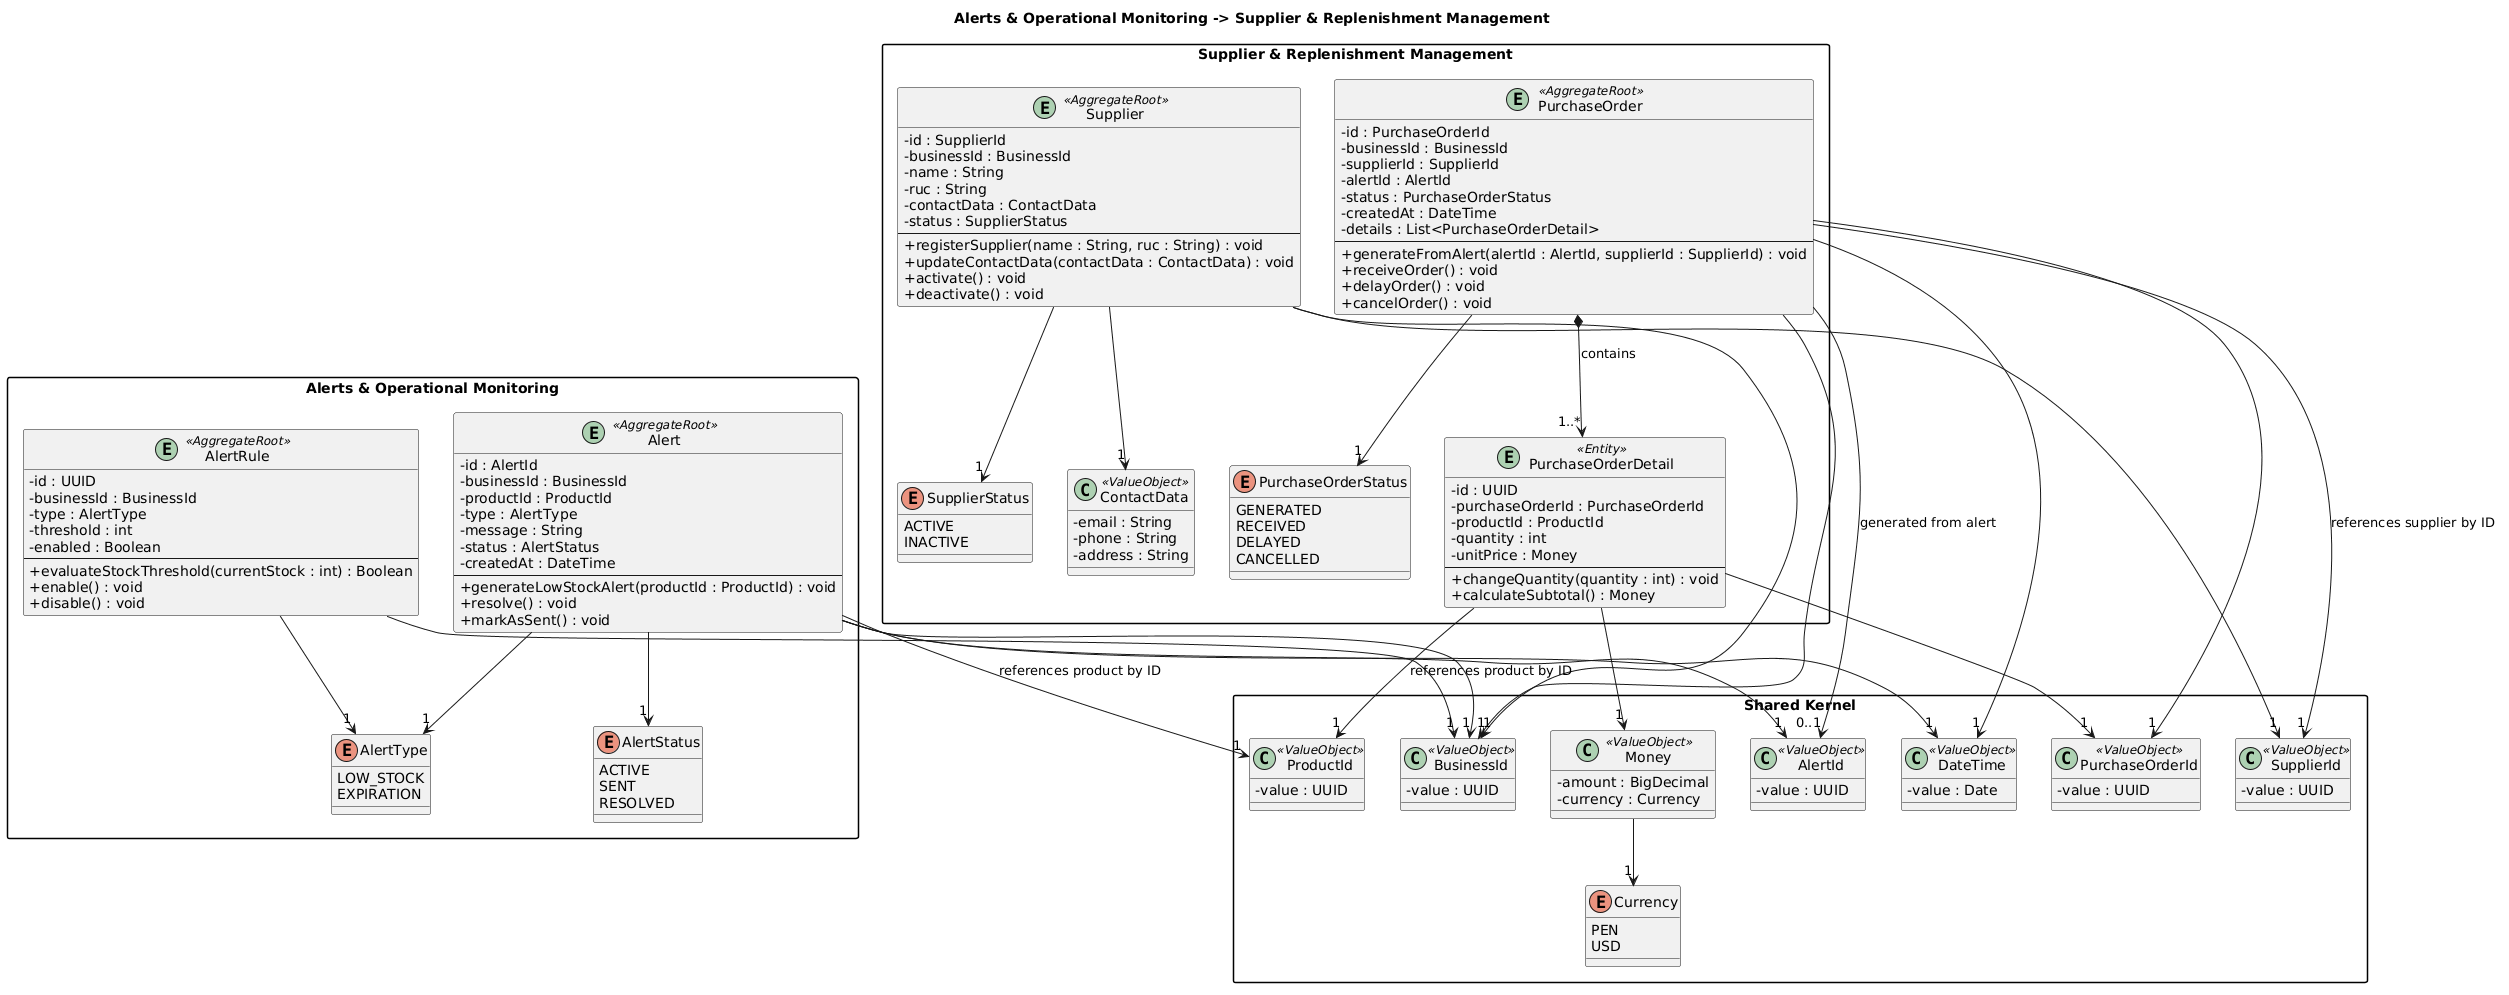

The diagram above was rendered by PlantUML. Its source (embedded in the PNG):
@startuml
title Alerts & Operational Monitoring -> Supplier & Replenishment Management
skinparam packageStyle rectangle
skinparam classAttributeIconSize 0

package "Shared Kernel" {
  class "BusinessId" <<ValueObject>> {
    -value : UUID
  }

  class "ProductId" <<ValueObject>> {
    -value : UUID
  }

  class "SupplierId" <<ValueObject>> {
    -value : UUID
  }

  class "AlertId" <<ValueObject>> {
    -value : UUID
  }

  class "PurchaseOrderId" <<ValueObject>> {
    -value : UUID
  }

  class "DateTime" <<ValueObject>> {
    -value : Date
  }

  class "Money" <<ValueObject>> {
    -amount : BigDecimal
    -currency : Currency
  }

  enum Currency {
    PEN
    USD
  }
}

package "Alerts & Operational Monitoring" {
  entity "AlertRule" <<AggregateRoot>> {
    -id : UUID
    -businessId : BusinessId
    -type : AlertType
    -threshold : int
    -enabled : Boolean
    --
    +evaluateStockThreshold(currentStock : int) : Boolean
    +enable() : void
    +disable() : void
  }

  entity "Alert" <<AggregateRoot>> {
    -id : AlertId
    -businessId : BusinessId
    -productId : ProductId
    -type : AlertType
    -message : String
    -status : AlertStatus
    -createdAt : DateTime
    --
    +generateLowStockAlert(productId : ProductId) : void
    +resolve() : void
    +markAsSent() : void
  }

  enum AlertType {
    LOW_STOCK
    EXPIRATION
  }

  enum AlertStatus {
    ACTIVE
    SENT
    RESOLVED
  }
}

package "Supplier & Replenishment Management" {
  entity "Supplier" <<AggregateRoot>> {
    -id : SupplierId
    -businessId : BusinessId
    -name : String
    -ruc : String
    -contactData : ContactData
    -status : SupplierStatus
    --
    +registerSupplier(name : String, ruc : String) : void
    +updateContactData(contactData : ContactData) : void
    +activate() : void
    +deactivate() : void
  }

  entity "PurchaseOrder" <<AggregateRoot>> {
    -id : PurchaseOrderId
    -businessId : BusinessId
    -supplierId : SupplierId
    -alertId : AlertId
    -status : PurchaseOrderStatus
    -createdAt : DateTime
    -details : List<PurchaseOrderDetail>
    --
    +generateFromAlert(alertId : AlertId, supplierId : SupplierId) : void
    +receiveOrder() : void
    +delayOrder() : void
    +cancelOrder() : void
  }

  entity "PurchaseOrderDetail" <<Entity>> {
    -id : UUID
    -purchaseOrderId : PurchaseOrderId
    -productId : ProductId
    -quantity : int
    -unitPrice : Money
    --
    +changeQuantity(quantity : int) : void
    +calculateSubtotal() : Money
  }

  class "ContactData" <<ValueObject>> {
    -email : String
    -phone : String
    -address : String
  }

  enum SupplierStatus {
    ACTIVE
    INACTIVE
  }

  enum PurchaseOrderStatus {
    GENERATED
    RECEIVED
    DELAYED
    CANCELLED
  }
}

AlertRule --> "1" BusinessId
AlertRule --> "1" AlertType

Alert --> "1" AlertId
Alert --> "1" BusinessId
Alert --> "1" ProductId : references product by ID
Alert --> "1" AlertType
Alert --> "1" AlertStatus
Alert --> "1" DateTime

Supplier --> "1" SupplierId
Supplier --> "1" BusinessId
Supplier --> "1" ContactData
Supplier --> "1" SupplierStatus

PurchaseOrder --> "1" PurchaseOrderId
PurchaseOrder --> "1" BusinessId
PurchaseOrder --> "1" SupplierId : references supplier by ID
PurchaseOrder --> "0..1" AlertId : generated from alert
PurchaseOrder --> "1" PurchaseOrderStatus
PurchaseOrder --> "1" DateTime
PurchaseOrder *--> "1..*" PurchaseOrderDetail : contains

PurchaseOrderDetail --> "1" PurchaseOrderId
PurchaseOrderDetail --> "1" ProductId : references product by ID
PurchaseOrderDetail --> "1" Money

Money --> "1" Currency
@enduml